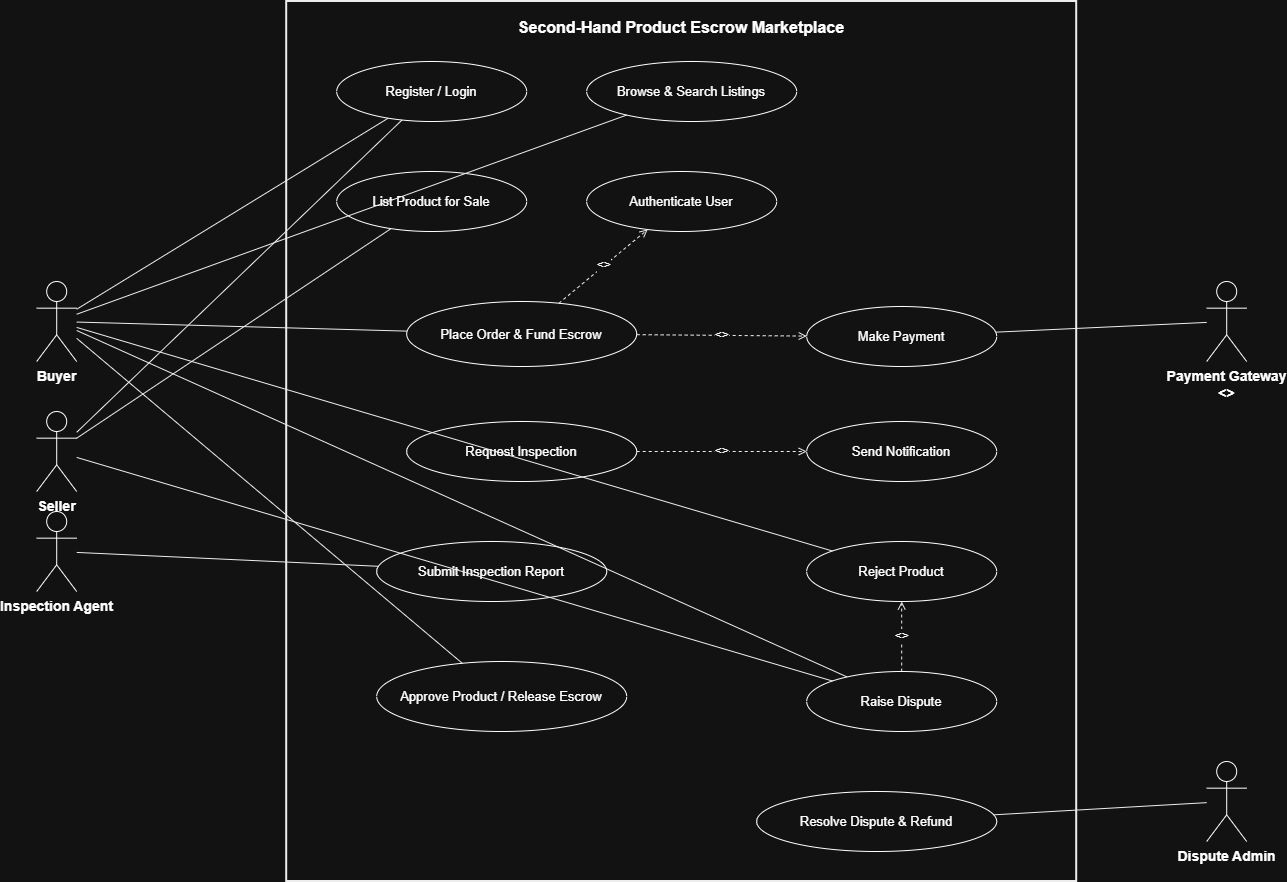

The diagram above was exported from draw.io. Its source (the exported page's mxGraphModel, read from the mxfile embedded in the PNG):
<mxGraphModel dx="1717" dy="890" grid="1" gridSize="10" guides="1" tooltips="1" connect="1" arrows="1" fold="1" page="1" pageScale="1" pageWidth="1600" pageHeight="1000" math="0" shadow="0">
  <root>
    <mxCell id="0" />
    <mxCell id="1" parent="0" />
    <mxCell id="boundary" parent="1" style="rounded=0;whiteSpace=wrap;html=1;verticalAlign=top;align=center;fontStyle=1;fontSize=16;fillColor=none;strokeColor=#000000;strokeWidth=2;spacingTop=10;" value="Second-Hand Product Escrow Marketplace" vertex="1">
      <mxGeometry height="880" width="790" x="380" y="20" as="geometry" />
    </mxCell>
    <mxCell id="buyer" parent="1" style="shape=umlActor;verticalLabelPosition=bottom;labelBackgroundColor=#ffffff;verticalAlign=top;html=1;outlineConnect=0;fontStyle=1;fontSize=14;" value="Buyer" vertex="1">
      <mxGeometry height="80" width="40" x="130" y="300" as="geometry" />
    </mxCell>
    <mxCell id="seller" parent="1" style="shape=umlActor;verticalLabelPosition=bottom;labelBackgroundColor=#ffffff;verticalAlign=top;html=1;outlineConnect=0;fontStyle=1;fontSize=14;" value="Seller" vertex="1">
      <mxGeometry height="80" width="40" x="130" y="430" as="geometry" />
    </mxCell>
    <mxCell id="inspector" parent="1" style="shape=umlActor;verticalLabelPosition=bottom;labelBackgroundColor=#ffffff;verticalAlign=top;html=1;outlineConnect=0;fontStyle=1;fontSize=14;" value="Inspection Agent" vertex="1">
      <mxGeometry height="80" width="40" x="130" y="530" as="geometry" />
    </mxCell>
    <mxCell id="paygw" parent="1" style="shape=umlActor;verticalLabelPosition=bottom;labelBackgroundColor=#ffffff;verticalAlign=top;html=1;outlineConnect=0;fontStyle=1;fontSize=14;" value="Payment Gateway&#10;&lt;&lt;system&gt;&gt;" vertex="1">
      <mxGeometry height="80" width="40" x="1300" y="300" as="geometry" />
    </mxCell>
    <mxCell id="admin" parent="1" style="shape=umlActor;verticalLabelPosition=bottom;labelBackgroundColor=#ffffff;verticalAlign=top;html=1;outlineConnect=0;fontStyle=1;fontSize=14;" value="Dispute Admin" vertex="1">
      <mxGeometry height="80" width="40" x="1300" y="780" as="geometry" />
    </mxCell>
    <mxCell id="uc_register" parent="1" style="ellipse;whiteSpace=wrap;html=1;fontSize=13;" value="Register / Login" vertex="1">
      <mxGeometry height="60" width="190" x="430" y="80" as="geometry" />
    </mxCell>
    <mxCell id="uc_browse" parent="1" style="ellipse;whiteSpace=wrap;html=1;fontSize=13;" value="Browse &amp; Search Listings" vertex="1">
      <mxGeometry height="60" width="210" x="680" y="80" as="geometry" />
    </mxCell>
    <mxCell id="uc_list" parent="1" style="ellipse;whiteSpace=wrap;html=1;fontSize=13;" value="List Product for Sale" vertex="1">
      <mxGeometry height="60" width="190" x="430" y="190" as="geometry" />
    </mxCell>
    <mxCell id="uc_auth" parent="1" style="ellipse;whiteSpace=wrap;html=1;fontSize=13;" value="Authenticate User" vertex="1">
      <mxGeometry height="60" width="190" x="680" y="190" as="geometry" />
    </mxCell>
    <mxCell id="uc_placeorder" parent="1" style="ellipse;whiteSpace=wrap;html=1;fontSize=13;" value="Place Order &amp; Fund Escrow" vertex="1">
      <mxGeometry height="65" width="230" x="500" y="320" as="geometry" />
    </mxCell>
    <mxCell id="uc_makepay" parent="1" style="ellipse;whiteSpace=wrap;html=1;fontSize=13;" value="Make Payment" vertex="1">
      <mxGeometry height="60" width="190" x="900" y="325" as="geometry" />
    </mxCell>
    <mxCell id="uc_reqinspect" parent="1" style="ellipse;whiteSpace=wrap;html=1;fontSize=13;" value="Request Inspection" vertex="1">
      <mxGeometry height="60" width="230" x="500" y="440" as="geometry" />
    </mxCell>
    <mxCell id="uc_notify" parent="1" style="ellipse;whiteSpace=wrap;html=1;fontSize=13;" value="Send Notification" vertex="1">
      <mxGeometry height="60" width="190" x="900" y="440" as="geometry" />
    </mxCell>
    <mxCell id="uc_submitreport" parent="1" style="ellipse;whiteSpace=wrap;html=1;fontSize=13;" value="Submit Inspection Report" vertex="1">
      <mxGeometry height="60" width="230" x="470" y="560" as="geometry" />
    </mxCell>
    <mxCell id="uc_reject" parent="1" style="ellipse;whiteSpace=wrap;html=1;fontSize=13;" value="Reject Product" vertex="1">
      <mxGeometry height="60" width="190" x="900" y="560" as="geometry" />
    </mxCell>
    <mxCell id="uc_approve" parent="1" style="ellipse;whiteSpace=wrap;html=1;fontSize=13;" value="Approve Product / Release Escrow" vertex="1">
      <mxGeometry height="70" width="250" x="470" y="680" as="geometry" />
    </mxCell>
    <mxCell id="uc_dispute" parent="1" style="ellipse;whiteSpace=wrap;html=1;fontSize=13;" value="Raise Dispute" vertex="1">
      <mxGeometry height="60" width="190" x="900" y="690" as="geometry" />
    </mxCell>
    <mxCell id="uc_resolve" parent="1" style="ellipse;whiteSpace=wrap;html=1;fontSize=13;" value="Resolve Dispute &amp; Refund" vertex="1">
      <mxGeometry height="60" width="240" x="850" y="810" as="geometry" />
    </mxCell>
    <mxCell id="assoc1" edge="1" parent="1" source="buyer" style="edgeStyle=none;html=1;endArrow=none;startArrow=none;rounded=0;strokeColor=#000000;" target="uc_register">
      <mxGeometry relative="1" as="geometry" />
    </mxCell>
    <mxCell id="assoc2" edge="1" parent="1" source="buyer" style="edgeStyle=none;html=1;endArrow=none;startArrow=none;rounded=0;strokeColor=#000000;" target="uc_browse">
      <mxGeometry relative="1" as="geometry" />
    </mxCell>
    <mxCell id="assoc3" edge="1" parent="1" source="buyer" style="edgeStyle=none;html=1;endArrow=none;startArrow=none;rounded=0;strokeColor=#000000;" target="uc_placeorder">
      <mxGeometry relative="1" as="geometry" />
    </mxCell>
    <mxCell id="assoc4" edge="1" parent="1" source="buyer" style="edgeStyle=none;html=1;endArrow=none;startArrow=none;rounded=0;strokeColor=#000000;" target="uc_approve">
      <mxGeometry relative="1" as="geometry" />
    </mxCell>
    <mxCell id="assoc5" edge="1" parent="1" source="buyer" style="edgeStyle=none;html=1;endArrow=none;startArrow=none;rounded=0;strokeColor=#000000;" target="uc_reject">
      <mxGeometry relative="1" as="geometry" />
    </mxCell>
    <mxCell id="assoc6" edge="1" parent="1" source="buyer" style="edgeStyle=none;html=1;endArrow=none;startArrow=none;rounded=0;strokeColor=#000000;" target="uc_dispute">
      <mxGeometry relative="1" as="geometry" />
    </mxCell>
    <mxCell id="assoc7" edge="1" parent="1" source="seller" style="edgeStyle=none;html=1;endArrow=none;startArrow=none;rounded=0;strokeColor=#000000;" target="uc_register">
      <mxGeometry relative="1" as="geometry" />
    </mxCell>
    <mxCell id="assoc8" edge="1" parent="1" source="seller" style="edgeStyle=none;html=1;endArrow=none;startArrow=none;rounded=0;strokeColor=#000000;" target="uc_list">
      <mxGeometry relative="1" as="geometry" />
    </mxCell>
    <mxCell id="assoc9" edge="1" parent="1" source="seller" style="edgeStyle=none;html=1;endArrow=none;startArrow=none;rounded=0;strokeColor=#000000;" target="uc_dispute">
      <mxGeometry relative="1" as="geometry" />
    </mxCell>
    <mxCell id="assoc10" edge="1" parent="1" source="inspector" style="edgeStyle=none;html=1;endArrow=none;startArrow=none;rounded=0;strokeColor=#000000;" target="uc_submitreport">
      <mxGeometry relative="1" as="geometry" />
    </mxCell>
    <mxCell id="assoc11" edge="1" parent="1" source="paygw" style="edgeStyle=none;html=1;endArrow=none;startArrow=none;rounded=0;strokeColor=#000000;" target="uc_makepay">
      <mxGeometry relative="1" as="geometry" />
    </mxCell>
    <mxCell id="assoc12" edge="1" parent="1" source="admin" style="edgeStyle=none;html=1;endArrow=none;startArrow=none;rounded=0;strokeColor=#000000;" target="uc_resolve">
      <mxGeometry relative="1" as="geometry" />
    </mxCell>
    <mxCell id="inc1" edge="1" parent="1" source="uc_placeorder" style="edgeStyle=none;html=1;endArrow=open;startArrow=none;dashed=1;endFill=0;rounded=0;strokeColor=#000000;fontSize=12;fontStyle=2;" target="uc_auth" value="&lt;&lt;include&gt;&gt;">
      <mxGeometry relative="1" as="geometry" />
    </mxCell>
    <mxCell id="inc2" edge="1" parent="1" source="uc_placeorder" style="edgeStyle=none;html=1;endArrow=open;startArrow=none;dashed=1;endFill=0;rounded=0;strokeColor=#000000;fontSize=12;fontStyle=2;" target="uc_makepay" value="&lt;&lt;include&gt;&gt;">
      <mxGeometry relative="1" as="geometry" />
    </mxCell>
    <mxCell id="inc3" edge="1" parent="1" source="uc_reqinspect" style="edgeStyle=none;html=1;endArrow=open;startArrow=none;dashed=1;endFill=0;rounded=0;strokeColor=#000000;fontSize=12;fontStyle=2;" target="uc_notify" value="&lt;&lt;include&gt;&gt;">
      <mxGeometry relative="1" as="geometry" />
    </mxCell>
    <mxCell id="ext1" edge="1" parent="1" source="uc_dispute" style="edgeStyle=none;html=1;endArrow=open;startArrow=none;dashed=1;endFill=0;rounded=0;strokeColor=#000000;fontSize=12;fontStyle=2;" target="uc_reject" value="&lt;&lt;extend&gt;&gt;">
      <mxGeometry relative="1" as="geometry" />
    </mxCell>
  </root>
</mxGraphModel>